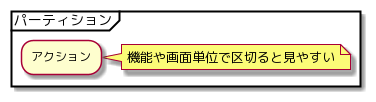

The diagram above was rendered by PlantUML. Its source (embedded in the PNG):
@startuml
partition パーティション {
    :アクション;
}

note right :機能や画面単位で区切ると見やすい
@enduml